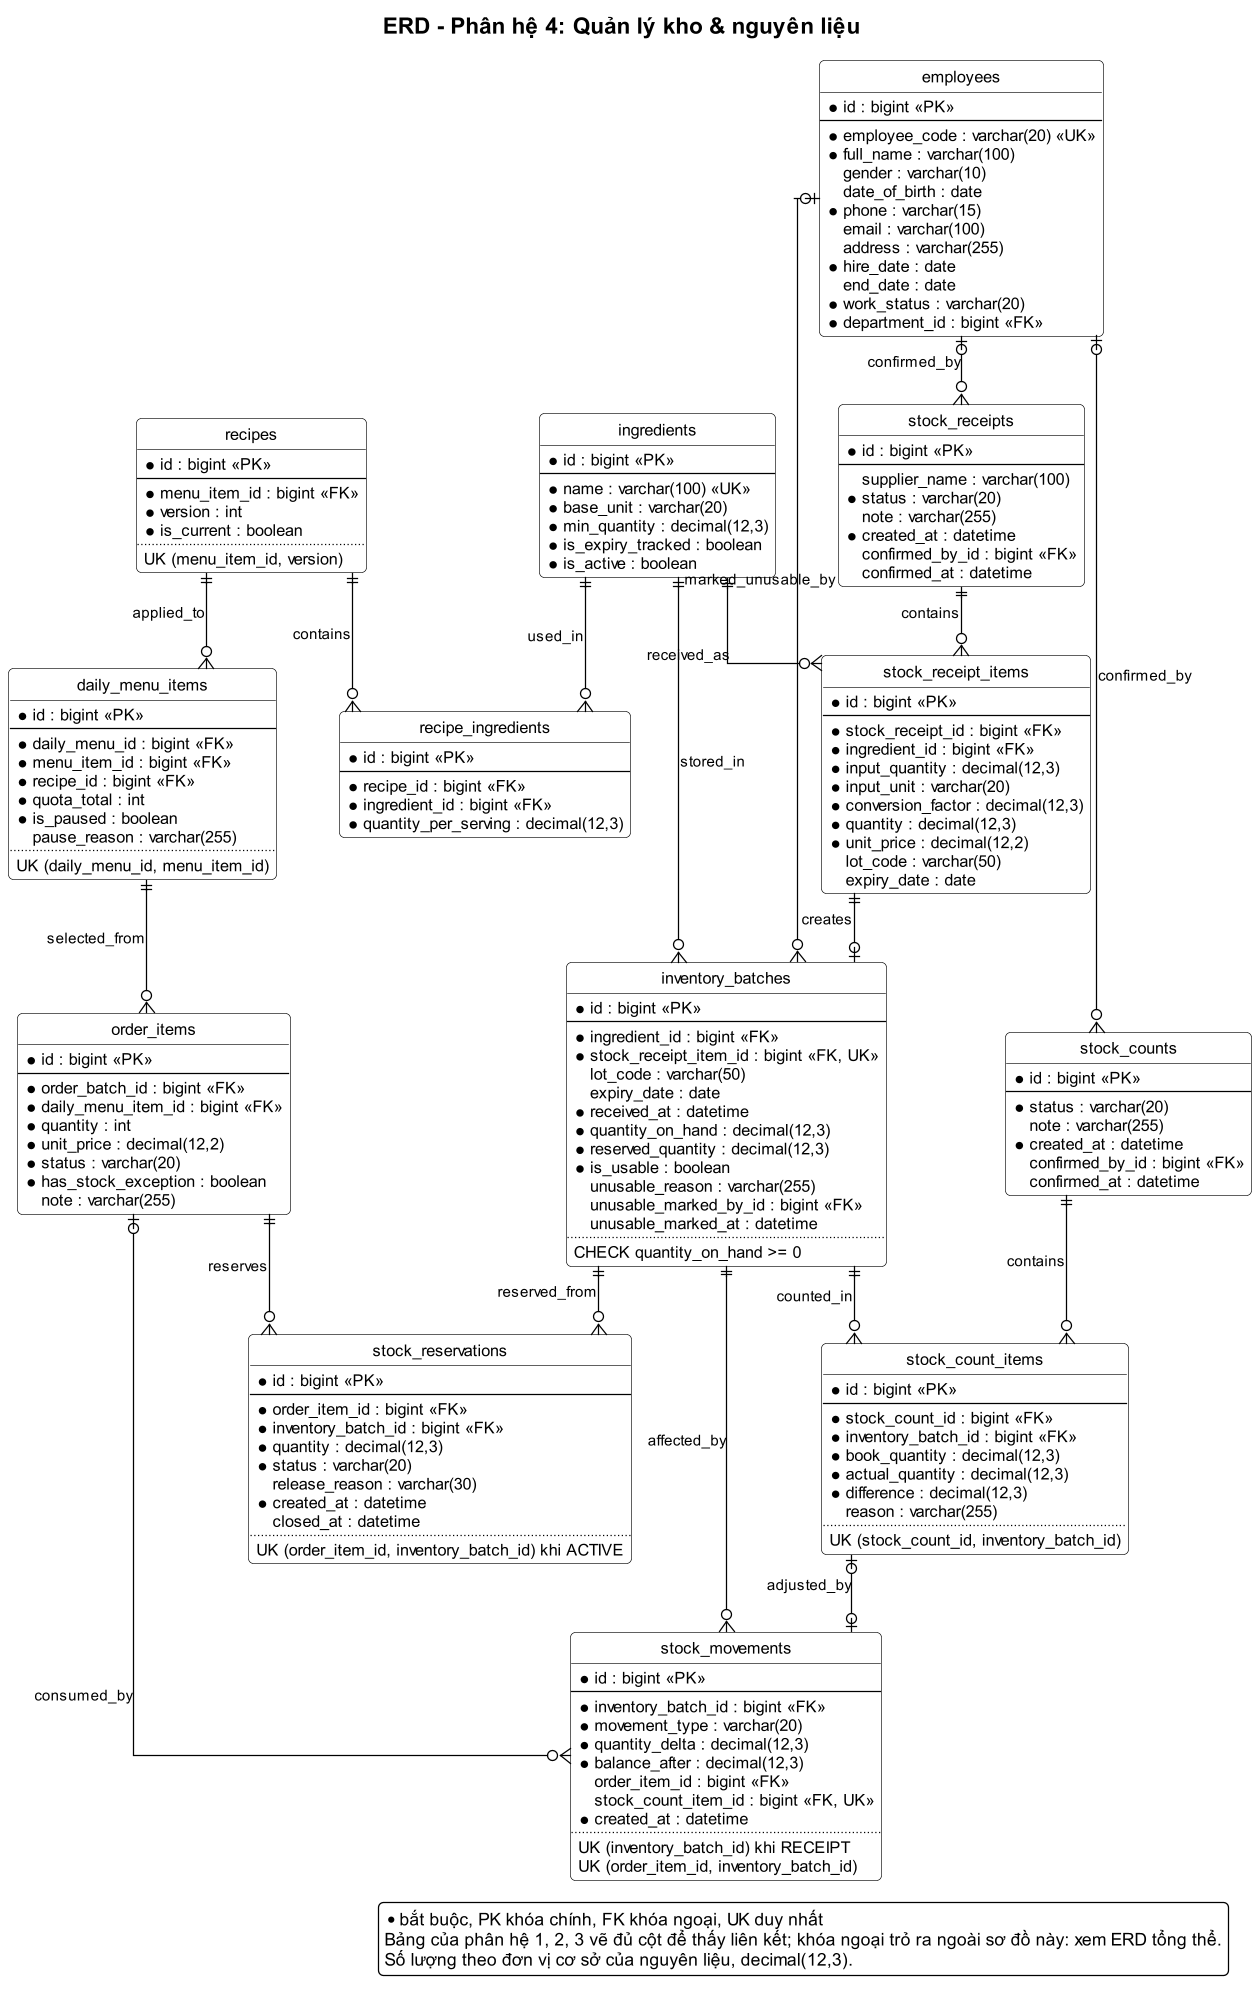

The diagram above was rendered by PlantUML. Its source (embedded in the PNG):
@startuml
!include ../_style.puml
hide circle
set separator none
skinparam linetype ortho
skinparam nodesep 50
skinparam ranksep 55
title ERD - Phân hệ 4: Quản lý kho & nguyên liệu

entity "ingredients" as ingredients {
  * id : bigint <<PK>>
  --
  * name : varchar(100) <<UK>>
  * base_unit : varchar(20)
  * min_quantity : decimal(12,3)
  * is_expiry_tracked : boolean
  * is_active : boolean
}

entity "stock_receipts" as stock_receipts {
  * id : bigint <<PK>>
  --
  supplier_name : varchar(100)
  * status : varchar(20)
  note : varchar(255)
  * created_at : datetime
  confirmed_by_id : bigint <<FK>>
  confirmed_at : datetime
}

entity "stock_receipt_items" as stock_receipt_items {
  * id : bigint <<PK>>
  --
  * stock_receipt_id : bigint <<FK>>
  * ingredient_id : bigint <<FK>>
  * input_quantity : decimal(12,3)
  * input_unit : varchar(20)
  * conversion_factor : decimal(12,3)
  * quantity : decimal(12,3)
  * unit_price : decimal(12,2)
  lot_code : varchar(50)
  expiry_date : date
}

entity "inventory_batches" as inventory_batches {
  * id : bigint <<PK>>
  --
  * ingredient_id : bigint <<FK>>
  * stock_receipt_item_id : bigint <<FK, UK>>
  lot_code : varchar(50)
  expiry_date : date
  * received_at : datetime
  * quantity_on_hand : decimal(12,3)
  * reserved_quantity : decimal(12,3)
  * is_usable : boolean
  unusable_reason : varchar(255)
  unusable_marked_by_id : bigint <<FK>>
  unusable_marked_at : datetime
  ..
  CHECK quantity_on_hand >= 0
}

entity "stock_movements" as stock_movements {
  * id : bigint <<PK>>
  --
  * inventory_batch_id : bigint <<FK>>
  * movement_type : varchar(20)
  * quantity_delta : decimal(12,3)
  * balance_after : decimal(12,3)
  order_item_id : bigint <<FK>>
  stock_count_item_id : bigint <<FK, UK>>
  * created_at : datetime
  ..
  UK (inventory_batch_id) khi RECEIPT
  UK (order_item_id, inventory_batch_id)
}

entity "stock_reservations" as stock_reservations {
  * id : bigint <<PK>>
  --
  * order_item_id : bigint <<FK>>
  * inventory_batch_id : bigint <<FK>>
  * quantity : decimal(12,3)
  * status : varchar(20)
  release_reason : varchar(30)
  * created_at : datetime
  closed_at : datetime
  ..
  UK (order_item_id, inventory_batch_id) khi ACTIVE
}

entity "stock_counts" as stock_counts {
  * id : bigint <<PK>>
  --
  * status : varchar(20)
  note : varchar(255)
  * created_at : datetime
  confirmed_by_id : bigint <<FK>>
  confirmed_at : datetime
}

entity "stock_count_items" as stock_count_items {
  * id : bigint <<PK>>
  --
  * stock_count_id : bigint <<FK>>
  * inventory_batch_id : bigint <<FK>>
  * book_quantity : decimal(12,3)
  * actual_quantity : decimal(12,3)
  * difference : decimal(12,3)
  reason : varchar(255)
  ..
  UK (stock_count_id, inventory_batch_id)
}

entity "employees" as employees {
  * id : bigint <<PK>>
  --
  * employee_code : varchar(20) <<UK>>
  * full_name : varchar(100)
  gender : varchar(10)
  date_of_birth : date
  * phone : varchar(15)
  email : varchar(100)
  address : varchar(255)
  * hire_date : date
  end_date : date
  * work_status : varchar(20)
  * department_id : bigint <<FK>>
}

entity "recipes" as recipes {
  * id : bigint <<PK>>
  --
  * menu_item_id : bigint <<FK>>
  * version : int
  * is_current : boolean
  ..
  UK (menu_item_id, version)
}

entity "recipe_ingredients" as recipe_ingredients {
  * id : bigint <<PK>>
  --
  * recipe_id : bigint <<FK>>
  * ingredient_id : bigint <<FK>>
  * quantity_per_serving : decimal(12,3)
}

entity "daily_menu_items" as daily_menu_items {
  * id : bigint <<PK>>
  --
  * daily_menu_id : bigint <<FK>>
  * menu_item_id : bigint <<FK>>
  * recipe_id : bigint <<FK>>
  * quota_total : int
  * is_paused : boolean
  pause_reason : varchar(255)
  ..
  UK (daily_menu_id, menu_item_id)
}

entity "order_items" as order_items {
  * id : bigint <<PK>>
  --
  * order_batch_id : bigint <<FK>>
  * daily_menu_item_id : bigint <<FK>>
  * quantity : int
  * unit_price : decimal(12,2)
  * status : varchar(20)
  * has_stock_exception : boolean
  note : varchar(255)
}

employees |o--o{ stock_receipts : confirmed_by
employees |o--o{ stock_counts : confirmed_by
employees |o--o{ inventory_batches : marked_unusable_by
recipes ||--o{ recipe_ingredients : contains
recipes ||--o{ daily_menu_items : applied_to
daily_menu_items ||--o{ order_items : selected_from
ingredients ||--o{ recipe_ingredients : used_in
ingredients ||--o{ stock_receipt_items : received_as
ingredients ||--o{ inventory_batches : stored_in
stock_receipts ||--o{ stock_receipt_items : contains
stock_receipt_items ||--o| inventory_batches : creates
inventory_batches ||--o{ stock_movements : affected_by
inventory_batches ||--o{ stock_reservations : reserved_from
order_items ||--o{ stock_reservations : reserves
order_items |o--o{ stock_movements : consumed_by
stock_counts ||--o{ stock_count_items : contains
inventory_batches ||--o{ stock_count_items : counted_in
stock_count_items |o--o| stock_movements : adjusted_by

legend right
  * bắt buộc, PK khóa chính, FK khóa ngoại, UK duy nhất
  Bảng của phân hệ 1, 2, 3 vẽ đủ cột để thấy liên kết; khóa ngoại trỏ ra ngoài sơ đồ này: xem ERD tổng thể.
  Số lượng theo đơn vị cơ sở của nguyên liệu, decimal(12,3).
endlegend
@enduml